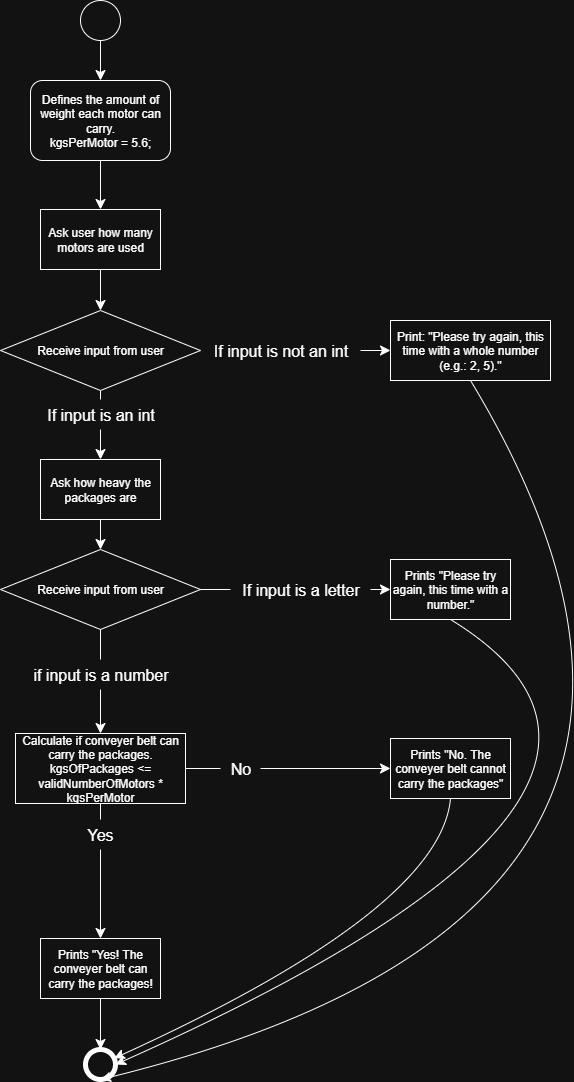

The diagram above was exported from draw.io. Its source (the exported page's mxGraphModel, read from the mxfile embedded in the PNG):
<mxGraphModel dx="728" dy="499" grid="1" gridSize="10" guides="1" tooltips="1" connect="1" arrows="1" fold="1" page="1" pageScale="1" pageWidth="827" pageHeight="1169" background="#ffffff" math="0" shadow="0">
  <root>
    <mxCell id="0" />
    <mxCell id="1" parent="0" />
    <mxCell id="adfGSJ-LZIwX_BN8XyU6-2" value="" style="ellipse;whiteSpace=wrap;html=1;aspect=fixed;" vertex="1" parent="1">
      <mxGeometry x="200" y="40" width="40" height="40" as="geometry" />
    </mxCell>
    <mxCell id="adfGSJ-LZIwX_BN8XyU6-3" value="" style="endArrow=classic;html=1;rounded=0;fontSize=12;startSize=8;endSize=8;curved=1;exitX=0.5;exitY=1;exitDx=0;exitDy=0;" edge="1" parent="1" source="adfGSJ-LZIwX_BN8XyU6-2" target="adfGSJ-LZIwX_BN8XyU6-60">
      <mxGeometry width="50" height="50" relative="1" as="geometry">
        <mxPoint x="220" y="489" as="sourcePoint" />
        <mxPoint x="350" y="80" as="targetPoint" />
      </mxGeometry>
    </mxCell>
    <mxCell id="adfGSJ-LZIwX_BN8XyU6-5" value="" style="endArrow=classic;html=1;rounded=0;fontSize=12;startSize=8;endSize=8;curved=1;exitX=0.5;exitY=1;exitDx=0;exitDy=0;entryX=0.5;entryY=0;entryDx=0;entryDy=0;" edge="1" parent="1" source="adfGSJ-LZIwX_BN8XyU6-8" target="adfGSJ-LZIwX_BN8XyU6-6">
      <mxGeometry width="50" height="50" relative="1" as="geometry">
        <mxPoint x="220" y="449" as="sourcePoint" />
        <mxPoint x="220" y="529" as="targetPoint" />
      </mxGeometry>
    </mxCell>
    <mxCell id="adfGSJ-LZIwX_BN8XyU6-6" value="Receive input from user" style="rhombus;whiteSpace=wrap;html=1;" vertex="1" parent="1">
      <mxGeometry x="120" y="350" width="200" height="80" as="geometry" />
    </mxCell>
    <mxCell id="adfGSJ-LZIwX_BN8XyU6-8" value="Ask user how many motors are used" style="rounded=0;whiteSpace=wrap;html=1;" vertex="1" parent="1">
      <mxGeometry x="160" y="249" width="120" height="60" as="geometry" />
    </mxCell>
    <mxCell id="adfGSJ-LZIwX_BN8XyU6-9" value="Ask how heavy the packages are" style="rounded=0;whiteSpace=wrap;html=1;" vertex="1" parent="1">
      <mxGeometry x="160" y="499" width="120" height="60" as="geometry" />
    </mxCell>
    <mxCell id="adfGSJ-LZIwX_BN8XyU6-49" value="" style="edgeStyle=none;curved=1;rounded=0;orthogonalLoop=1;jettySize=auto;html=1;fontSize=12;startSize=8;endSize=8;" edge="1" parent="1" source="adfGSJ-LZIwX_BN8XyU6-11" target="adfGSJ-LZIwX_BN8XyU6-9">
      <mxGeometry relative="1" as="geometry" />
    </mxCell>
    <mxCell id="adfGSJ-LZIwX_BN8XyU6-11" value="If input is an int" style="text;html=1;align=center;verticalAlign=middle;resizable=0;points=[];autosize=1;strokeColor=none;fillColor=none;fontSize=16;" vertex="1" parent="1">
      <mxGeometry x="155" y="439" width="130" height="30" as="geometry" />
    </mxCell>
    <mxCell id="adfGSJ-LZIwX_BN8XyU6-14" value="Print: &quot;Please try again, this time with a whole number (e.g.: 2, 5).&quot;" style="rounded=0;whiteSpace=wrap;html=1;" vertex="1" parent="1">
      <mxGeometry x="510" y="360" width="160" height="60" as="geometry" />
    </mxCell>
    <mxCell id="adfGSJ-LZIwX_BN8XyU6-43" value="" style="edgeStyle=none;curved=1;rounded=0;orthogonalLoop=1;jettySize=auto;html=1;fontSize=12;startSize=8;endSize=8;" edge="1" parent="1" source="adfGSJ-LZIwX_BN8XyU6-15" target="adfGSJ-LZIwX_BN8XyU6-14">
      <mxGeometry relative="1" as="geometry" />
    </mxCell>
    <mxCell id="adfGSJ-LZIwX_BN8XyU6-15" value="If input is not an int" style="text;html=1;align=center;verticalAlign=middle;resizable=0;points=[];autosize=1;strokeColor=none;fillColor=none;fontSize=16;" vertex="1" parent="1">
      <mxGeometry x="320" y="375" width="160" height="30" as="geometry" />
    </mxCell>
    <mxCell id="adfGSJ-LZIwX_BN8XyU6-28" value="" style="edgeStyle=none;curved=1;rounded=0;orthogonalLoop=1;jettySize=auto;html=1;fontSize=12;startSize=8;endSize=8;entryX=0.5;entryY=0;entryDx=0;entryDy=0;" edge="1" parent="1" source="adfGSJ-LZIwX_BN8XyU6-23" target="adfGSJ-LZIwX_BN8XyU6-62">
      <mxGeometry relative="1" as="geometry">
        <mxPoint x="220" y="750" as="targetPoint" />
      </mxGeometry>
    </mxCell>
    <mxCell id="adfGSJ-LZIwX_BN8XyU6-16" value="Receive input from user" style="rhombus;whiteSpace=wrap;html=1;" vertex="1" parent="1">
      <mxGeometry x="120" y="589" width="200" height="80" as="geometry" />
    </mxCell>
    <mxCell id="adfGSJ-LZIwX_BN8XyU6-18" value="" style="endArrow=classic;html=1;rounded=0;fontSize=12;startSize=8;endSize=8;curved=1;exitX=0.5;exitY=1;exitDx=0;exitDy=0;entryX=0.5;entryY=0;entryDx=0;entryDy=0;" edge="1" parent="1" source="adfGSJ-LZIwX_BN8XyU6-9" target="adfGSJ-LZIwX_BN8XyU6-16">
      <mxGeometry width="50" height="50" relative="1" as="geometry">
        <mxPoint x="310" y="609" as="sourcePoint" />
        <mxPoint x="360" y="559" as="targetPoint" />
      </mxGeometry>
    </mxCell>
    <mxCell id="adfGSJ-LZIwX_BN8XyU6-21" value="Prints &quot;Please try again, this time with a number.&quot;" style="rounded=0;whiteSpace=wrap;html=1;" vertex="1" parent="1">
      <mxGeometry x="510" y="599" width="120" height="60" as="geometry" />
    </mxCell>
    <mxCell id="adfGSJ-LZIwX_BN8XyU6-41" value="" style="edgeStyle=none;curved=1;rounded=0;orthogonalLoop=1;jettySize=auto;html=1;fontSize=12;startSize=8;endSize=8;entryX=0;entryY=0.5;entryDx=0;entryDy=0;" edge="1" parent="1" source="adfGSJ-LZIwX_BN8XyU6-22" target="adfGSJ-LZIwX_BN8XyU6-21">
      <mxGeometry relative="1" as="geometry">
        <mxPoint x="530" y="629.0000000000001" as="targetPoint" />
      </mxGeometry>
    </mxCell>
    <mxCell id="adfGSJ-LZIwX_BN8XyU6-22" value="If input is a letter" style="text;html=1;align=center;verticalAlign=middle;resizable=0;points=[];autosize=1;strokeColor=none;fillColor=none;fontSize=16;" vertex="1" parent="1">
      <mxGeometry x="350" y="614" width="140" height="30" as="geometry" />
    </mxCell>
    <mxCell id="adfGSJ-LZIwX_BN8XyU6-33" value="" style="edgeStyle=none;curved=1;rounded=0;orthogonalLoop=1;jettySize=auto;html=1;fontSize=12;startSize=8;endSize=8;" edge="1" parent="1" source="adfGSJ-LZIwX_BN8XyU6-34" target="adfGSJ-LZIwX_BN8XyU6-32">
      <mxGeometry relative="1" as="geometry" />
    </mxCell>
    <mxCell id="adfGSJ-LZIwX_BN8XyU6-56" value="" style="edgeStyle=none;curved=1;rounded=0;orthogonalLoop=1;jettySize=auto;html=1;fontSize=12;startSize=8;endSize=8;" edge="1" parent="1" source="adfGSJ-LZIwX_BN8XyU6-32" target="adfGSJ-LZIwX_BN8XyU6-55">
      <mxGeometry relative="1" as="geometry" />
    </mxCell>
    <mxCell id="adfGSJ-LZIwX_BN8XyU6-32" value="Prints &quot;Yes! The conveyer belt can carry the packages!" style="whiteSpace=wrap;html=1;" vertex="1" parent="1">
      <mxGeometry x="160" y="978" width="120" height="60" as="geometry" />
    </mxCell>
    <mxCell id="adfGSJ-LZIwX_BN8XyU6-35" value="Prints &quot;No. The conveyer belt cannot carry the packages&quot;" style="whiteSpace=wrap;html=1;" vertex="1" parent="1">
      <mxGeometry x="510" y="778" width="120" height="60" as="geometry" />
    </mxCell>
    <mxCell id="adfGSJ-LZIwX_BN8XyU6-40" value="" style="edgeStyle=none;curved=1;rounded=0;orthogonalLoop=1;jettySize=auto;html=1;fontSize=12;startSize=8;endSize=8;" edge="1" parent="1" source="adfGSJ-LZIwX_BN8XyU6-37" target="adfGSJ-LZIwX_BN8XyU6-35">
      <mxGeometry relative="1" as="geometry" />
    </mxCell>
    <mxCell id="adfGSJ-LZIwX_BN8XyU6-37" value="No" style="text;html=1;align=center;verticalAlign=middle;resizable=0;points=[];autosize=1;strokeColor=none;fillColor=none;fontSize=16;" vertex="1" parent="1">
      <mxGeometry x="340" y="793" width="40" height="30" as="geometry" />
    </mxCell>
    <mxCell id="adfGSJ-LZIwX_BN8XyU6-39" value="" style="endArrow=none;html=1;rounded=0;fontSize=12;startSize=8;endSize=8;curved=1;exitX=1;exitY=0.5;exitDx=0;exitDy=0;" edge="1" parent="1" target="adfGSJ-LZIwX_BN8XyU6-37">
      <mxGeometry width="50" height="50" relative="1" as="geometry">
        <mxPoint x="340" y="805" as="sourcePoint" />
        <mxPoint x="410" y="728" as="targetPoint" />
      </mxGeometry>
    </mxCell>
    <mxCell id="adfGSJ-LZIwX_BN8XyU6-42" value="" style="endArrow=none;html=1;rounded=0;fontSize=12;startSize=8;endSize=8;curved=1;exitX=1;exitY=0.5;exitDx=0;exitDy=0;" edge="1" parent="1" source="adfGSJ-LZIwX_BN8XyU6-16" target="adfGSJ-LZIwX_BN8XyU6-22">
      <mxGeometry width="50" height="50" relative="1" as="geometry">
        <mxPoint x="370" y="769" as="sourcePoint" />
        <mxPoint x="330" y="739" as="targetPoint" />
      </mxGeometry>
    </mxCell>
    <mxCell id="adfGSJ-LZIwX_BN8XyU6-48" value="" style="endArrow=none;html=1;rounded=0;fontSize=12;startSize=8;endSize=8;curved=1;exitX=1;exitY=0.5;exitDx=0;exitDy=0;" edge="1" parent="1" source="adfGSJ-LZIwX_BN8XyU6-6" target="adfGSJ-LZIwX_BN8XyU6-15">
      <mxGeometry width="50" height="50" relative="1" as="geometry">
        <mxPoint x="390" y="420" as="sourcePoint" />
        <mxPoint x="440" y="370" as="targetPoint" />
      </mxGeometry>
    </mxCell>
    <mxCell id="adfGSJ-LZIwX_BN8XyU6-50" value="" style="endArrow=none;html=1;rounded=0;fontSize=12;startSize=8;endSize=8;curved=1;exitX=0.5;exitY=1;exitDx=0;exitDy=0;" edge="1" parent="1" source="adfGSJ-LZIwX_BN8XyU6-6" target="adfGSJ-LZIwX_BN8XyU6-11">
      <mxGeometry width="50" height="50" relative="1" as="geometry">
        <mxPoint x="330" y="489" as="sourcePoint" />
        <mxPoint x="380" y="439" as="targetPoint" />
      </mxGeometry>
    </mxCell>
    <mxCell id="adfGSJ-LZIwX_BN8XyU6-23" value="if input is a number" style="text;html=1;align=center;verticalAlign=middle;resizable=0;points=[];autosize=1;strokeColor=none;fillColor=none;fontSize=16;" vertex="1" parent="1">
      <mxGeometry x="140" y="699" width="160" height="30" as="geometry" />
    </mxCell>
    <mxCell id="adfGSJ-LZIwX_BN8XyU6-52" value="" style="endArrow=none;html=1;rounded=0;fontSize=12;startSize=8;endSize=8;curved=1;entryX=0.5;entryY=1;entryDx=0;entryDy=0;" edge="1" parent="1" source="adfGSJ-LZIwX_BN8XyU6-23" target="adfGSJ-LZIwX_BN8XyU6-16">
      <mxGeometry width="50" height="50" relative="1" as="geometry">
        <mxPoint x="190" y="729" as="sourcePoint" />
        <mxPoint x="240" y="679" as="targetPoint" />
      </mxGeometry>
    </mxCell>
    <mxCell id="adfGSJ-LZIwX_BN8XyU6-34" value="Yes" style="text;strokeColor=none;fillColor=none;html=1;align=center;verticalAlign=middle;whiteSpace=wrap;rounded=0;fontSize=16;" vertex="1" parent="1">
      <mxGeometry x="190" y="859" width="60" height="30" as="geometry" />
    </mxCell>
    <mxCell id="adfGSJ-LZIwX_BN8XyU6-54" value="" style="endArrow=none;html=1;rounded=0;fontSize=12;startSize=8;endSize=8;curved=1;entryX=0.5;entryY=1;entryDx=0;entryDy=0;" edge="1" parent="1" source="adfGSJ-LZIwX_BN8XyU6-34" target="adfGSJ-LZIwX_BN8XyU6-62">
      <mxGeometry width="50" height="50" relative="1" as="geometry">
        <mxPoint x="110" y="889" as="sourcePoint" />
        <mxPoint x="220" y="849" as="targetPoint" />
      </mxGeometry>
    </mxCell>
    <mxCell id="adfGSJ-LZIwX_BN8XyU6-55" value="" style="shape=ellipse;html=1;dashed=0;whiteSpace=wrap;aspect=fixed;strokeWidth=5;perimeter=ellipsePerimeter;" vertex="1" parent="1">
      <mxGeometry x="205" y="1089" width="30" height="30" as="geometry" />
    </mxCell>
    <mxCell id="adfGSJ-LZIwX_BN8XyU6-57" value="" style="endArrow=classic;html=1;rounded=0;fontSize=12;startSize=8;endSize=8;curved=1;exitX=0.5;exitY=1;exitDx=0;exitDy=0;" edge="1" parent="1" source="adfGSJ-LZIwX_BN8XyU6-35" target="adfGSJ-LZIwX_BN8XyU6-55">
      <mxGeometry width="50" height="50" relative="1" as="geometry">
        <mxPoint x="620" y="739" as="sourcePoint" />
        <mxPoint x="670" y="689" as="targetPoint" />
        <Array as="points">
          <mxPoint x="560" y="949" />
        </Array>
      </mxGeometry>
    </mxCell>
    <mxCell id="adfGSJ-LZIwX_BN8XyU6-58" value="" style="endArrow=classic;html=1;rounded=0;fontSize=12;startSize=8;endSize=8;curved=1;exitX=0.5;exitY=1;exitDx=0;exitDy=0;entryX=1;entryY=0.5;entryDx=0;entryDy=0;" edge="1" parent="1" source="adfGSJ-LZIwX_BN8XyU6-21" target="adfGSJ-LZIwX_BN8XyU6-55">
      <mxGeometry width="50" height="50" relative="1" as="geometry">
        <mxPoint x="620" y="610" as="sourcePoint" />
        <mxPoint x="670" y="560" as="targetPoint" />
        <Array as="points">
          <mxPoint x="850" y="830" />
        </Array>
      </mxGeometry>
    </mxCell>
    <mxCell id="adfGSJ-LZIwX_BN8XyU6-59" value="" style="endArrow=classic;html=1;rounded=0;fontSize=12;startSize=8;endSize=8;curved=1;exitX=0.5;exitY=1;exitDx=0;exitDy=0;entryX=0.5;entryY=1;entryDx=0;entryDy=0;" edge="1" parent="1" source="adfGSJ-LZIwX_BN8XyU6-14" target="adfGSJ-LZIwX_BN8XyU6-55">
      <mxGeometry width="50" height="50" relative="1" as="geometry">
        <mxPoint x="620" y="610" as="sourcePoint" />
        <mxPoint x="670" y="560" as="targetPoint" />
        <Array as="points">
          <mxPoint x="910" y="950" />
        </Array>
      </mxGeometry>
    </mxCell>
    <mxCell id="adfGSJ-LZIwX_BN8XyU6-61" value="" style="edgeStyle=none;curved=1;rounded=0;orthogonalLoop=1;jettySize=auto;html=1;fontSize=12;startSize=8;endSize=8;" edge="1" parent="1" source="adfGSJ-LZIwX_BN8XyU6-60" target="adfGSJ-LZIwX_BN8XyU6-8">
      <mxGeometry relative="1" as="geometry" />
    </mxCell>
    <mxCell id="adfGSJ-LZIwX_BN8XyU6-60" value="Defines the amount of weight each motor can carry.&lt;div&gt;kgsPerMotor = 5.6;&lt;/div&gt;" style="rounded=1;whiteSpace=wrap;html=1;" vertex="1" parent="1">
      <mxGeometry x="150" y="120" width="140" height="80" as="geometry" />
    </mxCell>
    <mxCell id="adfGSJ-LZIwX_BN8XyU6-62" value="Calculate if conveyer belt can carry the packages.&lt;div&gt;kgsOfPackages &amp;lt;= validNumberOfMotors * kgsPerMotor&lt;/div&gt;" style="rounded=0;whiteSpace=wrap;html=1;" vertex="1" parent="1">
      <mxGeometry x="135" y="773" width="170" height="70" as="geometry" />
    </mxCell>
    <mxCell id="adfGSJ-LZIwX_BN8XyU6-63" value="" style="endArrow=none;html=1;rounded=0;fontSize=12;startSize=8;endSize=8;curved=1;exitX=1;exitY=0.5;exitDx=0;exitDy=0;" edge="1" parent="1" source="adfGSJ-LZIwX_BN8XyU6-62" target="adfGSJ-LZIwX_BN8XyU6-37">
      <mxGeometry width="50" height="50" relative="1" as="geometry">
        <mxPoint x="320" y="680" as="sourcePoint" />
        <mxPoint x="360" y="620" as="targetPoint" />
      </mxGeometry>
    </mxCell>
    <mxCell id="adfGSJ-LZIwX_BN8XyU6-64" value="" style="endArrow=none;html=1;rounded=0;fontSize=12;startSize=8;endSize=8;curved=1;exitX=1;exitY=0.5;exitDx=0;exitDy=0;" edge="1" parent="1" source="adfGSJ-LZIwX_BN8XyU6-6" target="adfGSJ-LZIwX_BN8XyU6-15">
      <mxGeometry width="50" height="50" relative="1" as="geometry">
        <mxPoint x="500" y="500" as="sourcePoint" />
        <mxPoint x="550" y="450" as="targetPoint" />
      </mxGeometry>
    </mxCell>
  </root>
</mxGraphModel>